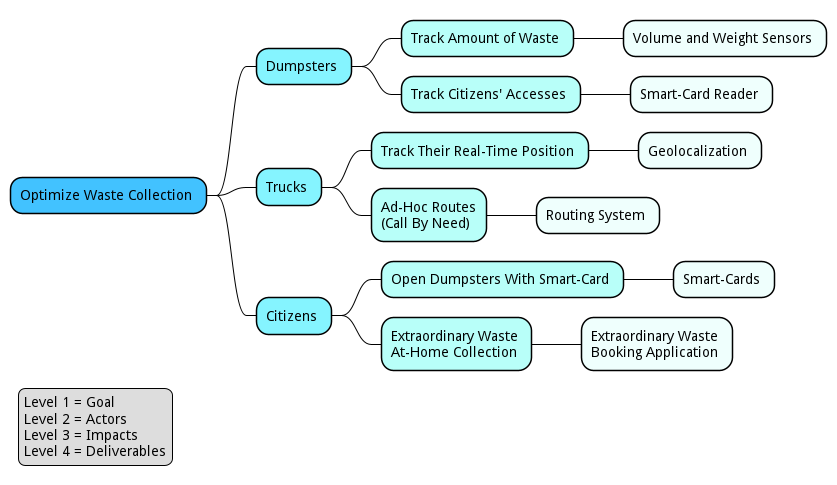

The diagram above was rendered by PlantUML. Its source (embedded in the PNG):
@startmindmap
!include ../metamodels/mindmaps.iuml

goal("Optimize Waste Collection")

actor("Dumpsters")
    impact("Track Amount of Waste")
        deliverable("Volume and Weight Sensors")
    impact("Track Citizens' Accesses")
        deliverable("Smart-Card Reader")

actor("Trucks")
    impact("Track Their Real-Time Position")
        deliverable("Geolocalization")
    impact("Ad-Hoc Routes\n(Call By Need)")
        deliverable("Routing System")

actor("Citizens")
    impact("Open Dumpsters With Smart-Card")
        deliverable("Smart-Cards")
    impact("Extraordinary Waste\nAt-Home Collection")
        deliverable("Extraordinary Waste\nBooking Application")

legend left
    Level 1 = Goal
    Level 2 = Actors
    Level 3 = Impacts
    Level 4 = Deliverables
endlegend
@endmindmap